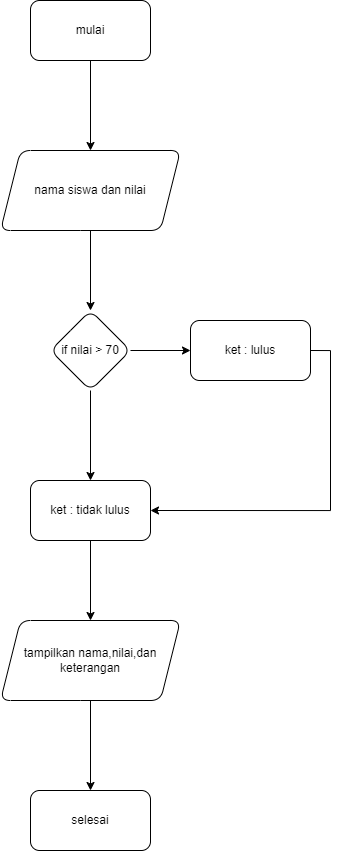

The diagram above was exported from draw.io. Its source (the exported page's mxGraphModel, read from the mxfile embedded in the PNG):
<mxGraphModel dx="1214" dy="647" grid="1" gridSize="10" guides="1" tooltips="1" connect="1" arrows="1" fold="1" page="1" pageScale="1" pageWidth="827" pageHeight="1169" math="0" shadow="0">
  <root>
    <mxCell id="0" />
    <mxCell id="1" parent="0" />
    <mxCell id="4zUL1asrnxCZMvRdSk68-10" value="" style="edgeStyle=orthogonalEdgeStyle;rounded=0;orthogonalLoop=1;jettySize=auto;html=1;" edge="1" parent="1" source="4zUL1asrnxCZMvRdSk68-1" target="4zUL1asrnxCZMvRdSk68-9">
      <mxGeometry relative="1" as="geometry" />
    </mxCell>
    <mxCell id="4zUL1asrnxCZMvRdSk68-1" value="mulai" style="rounded=1;whiteSpace=wrap;html=1;" vertex="1" parent="1">
      <mxGeometry x="340" y="20" width="120" height="60" as="geometry" />
    </mxCell>
    <mxCell id="4zUL1asrnxCZMvRdSk68-12" value="" style="edgeStyle=orthogonalEdgeStyle;rounded=0;orthogonalLoop=1;jettySize=auto;html=1;" edge="1" parent="1" source="4zUL1asrnxCZMvRdSk68-9" target="4zUL1asrnxCZMvRdSk68-11">
      <mxGeometry relative="1" as="geometry" />
    </mxCell>
    <mxCell id="4zUL1asrnxCZMvRdSk68-9" value="nama siswa dan nilai" style="shape=parallelogram;perimeter=parallelogramPerimeter;whiteSpace=wrap;html=1;fixedSize=1;rounded=1;" vertex="1" parent="1">
      <mxGeometry x="310" y="170" width="180" height="80" as="geometry" />
    </mxCell>
    <mxCell id="4zUL1asrnxCZMvRdSk68-14" value="" style="edgeStyle=orthogonalEdgeStyle;rounded=0;orthogonalLoop=1;jettySize=auto;html=1;" edge="1" parent="1" source="4zUL1asrnxCZMvRdSk68-11" target="4zUL1asrnxCZMvRdSk68-13">
      <mxGeometry relative="1" as="geometry" />
    </mxCell>
    <mxCell id="4zUL1asrnxCZMvRdSk68-16" value="" style="edgeStyle=orthogonalEdgeStyle;rounded=0;orthogonalLoop=1;jettySize=auto;html=1;" edge="1" parent="1" source="4zUL1asrnxCZMvRdSk68-11" target="4zUL1asrnxCZMvRdSk68-15">
      <mxGeometry relative="1" as="geometry" />
    </mxCell>
    <mxCell id="4zUL1asrnxCZMvRdSk68-11" value="if nilai &amp;gt; 70" style="rhombus;whiteSpace=wrap;html=1;rounded=1;" vertex="1" parent="1">
      <mxGeometry x="360" y="330" width="80" height="80" as="geometry" />
    </mxCell>
    <mxCell id="4zUL1asrnxCZMvRdSk68-19" style="edgeStyle=orthogonalEdgeStyle;rounded=0;orthogonalLoop=1;jettySize=auto;html=1;exitX=1;exitY=0.5;exitDx=0;exitDy=0;entryX=1;entryY=0.5;entryDx=0;entryDy=0;" edge="1" parent="1" source="4zUL1asrnxCZMvRdSk68-13" target="4zUL1asrnxCZMvRdSk68-15">
      <mxGeometry relative="1" as="geometry" />
    </mxCell>
    <mxCell id="4zUL1asrnxCZMvRdSk68-13" value="ket : lulus" style="rounded=1;whiteSpace=wrap;html=1;" vertex="1" parent="1">
      <mxGeometry x="500" y="340" width="120" height="60" as="geometry" />
    </mxCell>
    <mxCell id="4zUL1asrnxCZMvRdSk68-21" value="" style="edgeStyle=orthogonalEdgeStyle;rounded=0;orthogonalLoop=1;jettySize=auto;html=1;" edge="1" parent="1" source="4zUL1asrnxCZMvRdSk68-15" target="4zUL1asrnxCZMvRdSk68-20">
      <mxGeometry relative="1" as="geometry" />
    </mxCell>
    <mxCell id="4zUL1asrnxCZMvRdSk68-15" value="ket : tidak lulus" style="rounded=1;whiteSpace=wrap;html=1;" vertex="1" parent="1">
      <mxGeometry x="340" y="500" width="120" height="60" as="geometry" />
    </mxCell>
    <mxCell id="4zUL1asrnxCZMvRdSk68-23" value="" style="edgeStyle=orthogonalEdgeStyle;rounded=0;orthogonalLoop=1;jettySize=auto;html=1;" edge="1" parent="1" source="4zUL1asrnxCZMvRdSk68-20" target="4zUL1asrnxCZMvRdSk68-22">
      <mxGeometry relative="1" as="geometry" />
    </mxCell>
    <mxCell id="4zUL1asrnxCZMvRdSk68-20" value="tampilkan nama,nilai,dan keterangan" style="shape=parallelogram;perimeter=parallelogramPerimeter;whiteSpace=wrap;html=1;fixedSize=1;rounded=1;" vertex="1" parent="1">
      <mxGeometry x="310" y="640" width="180" height="80" as="geometry" />
    </mxCell>
    <mxCell id="4zUL1asrnxCZMvRdSk68-22" value="selesai" style="whiteSpace=wrap;html=1;rounded=1;" vertex="1" parent="1">
      <mxGeometry x="340" y="810" width="120" height="60" as="geometry" />
    </mxCell>
  </root>
</mxGraphModel>